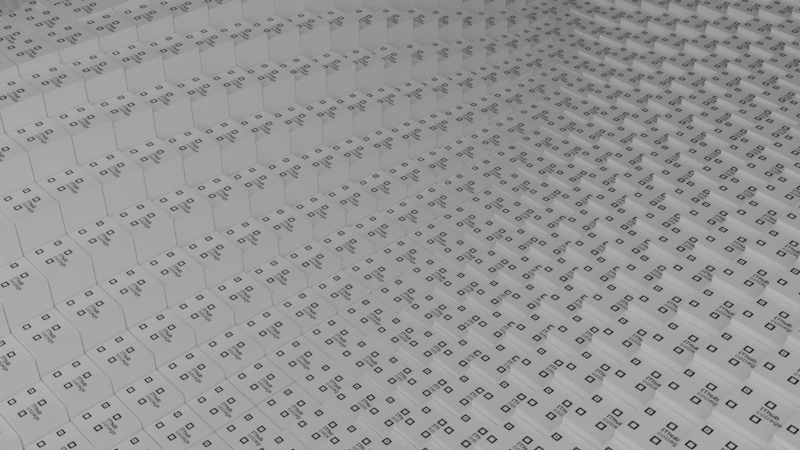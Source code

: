 # Source: waves_nodes.blend  (saved by Blender 4.3.34; exported with 4.5.12 LTS)
import bpy
from mathutils import Matrix  # noqa: F401  (used for matrix-valued properties, if any)

bpy.ops.wm.read_factory_settings(use_empty=True)
scene = bpy.context.scene
scene.name = 'Scene'

# ---- collections
col_collection = bpy.data.collections.new('Collection'); scene.collection.children.link(col_collection)

# ---- images (referenced by path relative to the original .blend; pixels are not part of the script)
import os
ASSET_DIR = os.environ.get("B2B_ASSET_DIR", "")  # directory of the original .blend (textures are referenced by path, not embedded)
HERE = os.path.dirname(os.path.abspath(__file__))  # packed textures are extracted next to this script under _unpacked/

def load_image(name, relpath, width, height, colorspace="sRGB"):
    """Load a texture the original file referenced (path relative to the .blend, or extracted next to this script)."""
    p = next((c for c in (os.path.join(HERE, relpath), os.path.join(ASSET_DIR, relpath)) if relpath and os.path.exists(c)), "")
    if p:
        img = bpy.data.images.load(p, check_existing=True)
        img.name = name
    else:  # same state as the original file: an image datablock whose file is absent (Cycles renders it pink)
        img = bpy.data.images.new(name, width, height)
        img.source = "FILE"
        img.filepath = "//" + (relpath or name)
    img.colorspace_settings.name = colorspace
    return img
img_untitled = load_image('Untitled', '_unpacked/Untitled.351ff6bf.png', 1024, 1024, 'sRGB')

# ---- materials (node trees are filled in below, after node groups)
mat_material_001 = bpy.data.materials.new('Material.001')
mat_material_001.alpha_threshold = 0.0
mat_material_001.use_transparent_shadow = False
mat_material_001.roughness = 0.5
mat_material_001.line_color = (0.0, 0.0, 0.0, 1.0)

# ---- node groups
ng_geometry_nodes = bpy.data.node_groups.new('Geometry Nodes', 'GeometryNodeTree')
_s = ng_geometry_nodes.interface.new_socket(name='Geometry', in_out='OUTPUT', socket_type='NodeSocketGeometry')
_s = ng_geometry_nodes.interface.new_socket(name='Geometry', in_out='INPUT', socket_type='NodeSocketGeometry')
ng_geometry_nodes.is_modifier = True
# nodes of 'Geometry Nodes' reference scene objects; filled in after objects exist

# ---- material node trees
mat_material_001.use_nodes = True; mat_material_001.node_tree.nodes.clear()
_N = mat_material_001.node_tree.nodes; _L = mat_material_001.node_tree.links
n0 = _N.new('ShaderNodeOutputMaterial'); n0.name = 'Material Output'; n0.location = (466, 300)
n1 = _N.new('ShaderNodeBsdfPrincipled'); n1.name = 'Principled BSDF'; n1.location = (176, 300)
n1.inputs[2].default_value = 1.0
n1.inputs[3].default_value = 1.1
n2 = _N.new('ShaderNodeTexImage'); n2.name = 'Image Texture'; n2.location = (-501, 287)
n2.image = img_untitled
n3 = _N.new('ShaderNodeTexNoise'); n3.name = 'Noise Texture'; n3.location = (-1537, -252)
n4 = _N.new('ShaderNodeTexCoord'); n4.name = 'Texture Coordinate'; n4.location = (-1541, -1)
n5 = _N.new('ShaderNodeMapping'); n5.name = 'Mapping'; n5.location = (-1255, 55)
n6 = _N.new('ShaderNodeTexVoronoi'); n6.name = 'Voronoi Texture'; n6.location = (-972, 100)
n6.inputs[2].default_value = 12.7
n7 = _N.new('ShaderNodeTexVoronoi'); n7.name = 'Voronoi Texture.001'; n7.location = (-953, -251)
n8 = _N.new('ShaderNodeValToRGB'); n8.name = 'Color Ramp'; n8.location = (-781, 79)
n8.color_ramp.interpolation = 'CONSTANT'
while len(n8.color_ramp.elements) > 1: n8.color_ramp.elements.remove(n8.color_ramp.elements[-1])
n8.color_ramp.elements[0].position = 0.0; n8.color_ramp.elements[0].color = (0.0, 0.0, 0.0, 1.0)
_e = n8.color_ramp.elements.new(0.9273); _e.color = (1.0, 1.0, 1.0, 1.0)
n9 = _N.new('ShaderNodeValToRGB'); n9.name = 'Color Ramp.001'; n9.location = (-760, -262)
n9.color_ramp.interpolation = 'CONSTANT'
while len(n9.color_ramp.elements) > 1: n9.color_ramp.elements.remove(n9.color_ramp.elements[-1])
n9.color_ramp.elements[0].position = 0.0; n9.color_ramp.elements[0].color = (0.0, 0.0, 0.0, 1.0)
_e = n9.color_ramp.elements.new(0.8455); _e.color = (1.0, 1.0, 1.0, 1.0)
n10 = _N.new('ShaderNodeMath'); n10.name = 'Math'; n10.location = (-481, -56)
n11 = _N.new('ShaderNodeMath'); n11.name = 'Math.001'; n11.location = (-53, 257)
n12 = _N.new('ShaderNodeMath'); n12.name = 'Math.002'; n12.location = (-280, -54)
n12.operation = 'MULTIPLY'
n12.inputs[1].default_value = -0.05
_L.new(n1.outputs[0], n0.inputs[0])
_L.new(n4.outputs[3], n5.inputs[0])
_L.new(n3.outputs[0], n5.inputs[2])
_L.new(n5.outputs[0], n6.inputs[0])
_L.new(n5.outputs[0], n7.inputs[0])
_L.new(n7.outputs[0], n9.inputs[0])
_L.new(n6.outputs[0], n8.inputs[0])
_L.new(n8.outputs[0], n10.inputs[0])
_L.new(n9.outputs[0], n10.inputs[1])
_L.new(n11.outputs[0], n1.inputs[0])
_L.new(n2.outputs[0], n11.inputs[0])
_L.new(n12.outputs[0], n11.inputs[1])
_L.new(n10.outputs[0], n12.inputs[0])
n0.is_active_output = True

# ---- world
world_world = bpy.data.worlds.new('World'); scene.world = world_world
world_world.use_nodes = True; world_world.node_tree.nodes.clear()
_N = world_world.node_tree.nodes; _L = world_world.node_tree.links
n0 = _N.new('ShaderNodeOutputWorld'); n0.name = 'World Output'; n0.location = (300, 300)
n1 = _N.new('ShaderNodeBackground'); n1.name = 'Background'; n1.location = (10, 300)
n1.inputs[0].default_value = (0.05088, 0.05088, 0.05088, 1.0)
_L.new(n1.outputs[0], n0.inputs[0])
n0.is_active_output = True
world_world.color = (0.05088, 0.05088, 0.05088)
world_world.use_sun_shadow = False
world_world.sun_shadow_jitter_overblur = 0.0

# ---- cameras
cam_camera = bpy.data.cameras.new('Camera')
cam_camera.clip_end = 100.0
cam_camera.ortho_scale = 7.314
cam_camera.show_composition_center = True
cam_camera.show_composition_center_diagonal = True
cam_camera.show_composition_thirds = True
cam_camera.dof.use_dof = True

# ---- lights
light_area = bpy.data.lights.new('Area', 'AREA')
light_area.energy = 200.0
light_area.size = 1.0
light_area.size_y = 1.0
light_area_001 = bpy.data.lights.new('Area.001', 'AREA')
light_area_001.energy = 100.0
light_area_001.size = 1.0
light_area_001.size_y = 1.0
light_area_002 = bpy.data.lights.new('Area.002', 'AREA')
light_area_002.energy = 666.1
light_area_002.size = 1.0
light_area_002.size_y = 1.0

# ---- meshes
me_cube_001 = bpy.data.meshes.new('Cube.001')
me_cube_001.from_pydata([(0.7519, 1.0, 0.7519), (0.7519, 0.7519, 1.0), (1.0, 0.7519, 0.7519), (0.7519, 1.0, 1.0), (1.0, 1.0, 1.0), (1.0, 0.7519, 1.0), (1.0, 1.0, 0.7519), (0.7519, 0.7519, -1.0), (0.7519, 1.0, -0.7519), (1.0, 0.7519, -0.7519), (0.7519, 1.0, -1.0), (1.0, 1.0, -1.0), (1.0, 1.0, -0.7519), (1.0, 0.7519, -1.0), (1.0, -0.7519, 0.7519), (0.7519, -0.7519, 1.0), (0.7519, -1.0, 0.7519), (1.0, -0.7519, 1.0), (1.0, -1.0, 1.0), (0.7519, -1.0, 1.0), (1.0, -1.0, 0.7519), (1.0, -0.7519, -0.7519), (0.7519, -1.0, -0.7519), (0.7519, -0.7519, -1.0), (1.0, -1.0, -0.7519), (1.0, -1.0, -1.0), (0.7519, -1.0, -1.0), (1.0, -0.7519, -1.0), (-0.7519, 1.0, 0.7519), (-1.0, 0.7519, 0.7519), (-0.7519, 0.7519, 1.0), (-1.0, 1.0, 0.7519), (-1.0, 1.0, 1.0), (-1.0, 0.7519, 1.0), (-0.7519, 1.0, 1.0), (-1.0, 0.7519, -0.7519), (-0.7519, 1.0, -0.7519), (-0.7519, 0.7519, -1.0), (-1.0, 1.0, -0.7519), (-1.0, 1.0, -1.0), (-0.7519, 1.0, -1.0), (-1.0, 0.7519, -1.0), (-1.0, -0.7519, 0.7519), (-0.7519, -1.0, 0.7519), (-0.7519, -0.7519, 1.0), (-1.0, -1.0, 0.7519), (-1.0, -1.0, 1.0), (-0.7519, -1.0, 1.0), (-1.0, -0.7519, 1.0), (-0.7519, -0.7519, -1.0), (-0.7519, -1.0, -0.7519), (-1.0, -0.7519, -0.7519), (-0.7519, -1.0, -1.0), (-1.0, -1.0, -1.0), (-1.0, -1.0, -0.7519), (-1.0, -0.7519, -1.0)], [], [(37, 7, 23, 49), (51, 42, 29, 35), (22, 16, 43, 50), (1, 30, 44, 15), (9, 2, 14, 21), (0, 3, 4, 6), (1, 5, 4, 3), (2, 6, 4, 5), (7, 10, 11, 13), (8, 12, 11, 10), (9, 13, 11, 12), (14, 17, 18, 20), (15, 19, 18, 17), (16, 20, 18, 19), (21, 24, 25, 27), (22, 26, 25, 24), (23, 27, 25, 26), (28, 31, 32, 34), (29, 33, 32, 31), (30, 34, 32, 33), (35, 38, 39, 41), (36, 40, 39, 38), (37, 41, 39, 40), (42, 45, 46, 48), (43, 47, 46, 45), (44, 48, 46, 47), (49, 52, 53, 55), (50, 54, 53, 52), (51, 55, 53, 54), (37, 49, 55, 41), (41, 55, 51, 35), (7, 37, 40, 10), (10, 40, 36, 8), (2, 9, 12, 6), (6, 12, 8, 0), (50, 43, 45, 54), (54, 45, 42, 51), (16, 22, 24, 20), (20, 24, 21, 14), (28, 36, 38, 31), (31, 38, 35, 29), (15, 44, 47, 19), (19, 47, 43, 16), (1, 15, 17, 5), (5, 17, 14, 2), (49, 23, 26, 52), (52, 26, 22, 50), (44, 30, 33, 48), (48, 33, 29, 42), (30, 1, 3, 34), (34, 3, 0, 28), (23, 7, 13, 27), (27, 13, 9, 21), (36, 28, 0, 8)])
_uv = me_cube_001.uv_layers.new(name='UVMap')
_uv.uv.foreach_set('vector', [0.2918, 0.04149, 0.2918, 0.2918, 0.04149, 0.2918, 0.04149, 0.04149, 0.2918, 0.3748, 0.2918, 0.6252, 0.04149, 0.6252, 0.04149, 0.3748, 0.3748, 0.6252, 0.3748, 0.3748, 0.6252, 0.3748, 0.6252, 0.6252, 0.5945, 0.7818, 0.5945, 0.9708, 0.4055, 0.9708, 0.4055, 0.7818, 0.6252, 0.04149, 0.6252, 0.2918, 0.3748, 0.2918, 0.3748, 0.04149, 0.04149, 0.7082, 0.0001998, 0.7082, 0.0001998, 0.6669, 0.04149, 0.6669, 0.5945, 0.7818, 0.5945, 0.7506, 0.6257, 0.7506, 0.6257, 0.7818, 0.6252, 0.2918, 0.6665, 0.2918, 0.6665, 0.3331, 0.6252, 0.3331, 0.2918, 0.2918, 0.3331, 0.2918, 0.3331, 0.3331, 0.2918, 0.3331, 0.2918, 0.7082, 0.2918, 0.6669, 0.3331, 0.6669, 0.3331, 0.7082, 0.6252, 0.04149, 0.6252, 0.0001998, 0.6665, 0.0001998, 0.6665, 0.04149, 0.3748, 0.2918, 0.3748, 0.3331, 0.3335, 0.3331, 0.3335, 0.2918, 0.4055, 0.7818, 0.3743, 0.7818, 0.3743, 0.7506, 0.4055, 0.7506, 0.3748, 0.3748, 0.3335, 0.3748, 0.3335, 0.3335, 0.3748, 0.3335, 0.3748, 0.04149, 0.3335, 0.04149, 0.3335, 0.0001998, 0.3748, 0.0001998, 0.3748, 0.6252, 0.3748, 0.6665, 0.3335, 0.6665, 0.3335, 0.6252, 0.04149, 0.2918, 0.04149, 0.3331, 0.0001998, 0.3331, 0.0001998, 0.2918, 0.04149, 0.9585, 0.04149, 0.9998, 0.0001998, 0.9998, 0.0001998, 0.9585, 0.04149, 0.6252, 0.04149, 0.6665, 0.0001998, 0.6665, 0.0001998, 0.6252, 0.5945, 0.9708, 0.6257, 0.9708, 0.6257, 1.002, 0.5945, 1.002, 0.04149, 0.3748, 0.0001998, 0.3748, 0.0001998, 0.3335, 0.04149, 0.3335, 0.2918, 0.9585, 0.3331, 0.9585, 0.3331, 0.9998, 0.2918, 0.9998, 0.2918, 0.04149, 0.2918, 0.0001998, 0.3331, 0.0001998, 0.3331, 0.04149, 0.2918, 0.6252, 0.3331, 0.6252, 0.3331, 0.6665, 0.2918, 0.6665, 0.6252, 0.3748, 0.6252, 0.3335, 0.6665, 0.3335, 0.6665, 0.3748, 0.4055, 0.9708, 0.4055, 1.002, 0.3743, 1.002, 0.3743, 0.9708, 0.04149, 0.04149, 0.0001998, 0.04149, 0.0001998, 0.0001998, 0.04149, 0.0001998, 0.6252, 0.6252, 0.6665, 0.6252, 0.6665, 0.6665, 0.6252, 0.6665, 0.2918, 0.3748, 0.2918, 0.3335, 0.3331, 0.3335, 0.3331, 0.3748, 0.2918, 0.04149, 0.04149, 0.04149, 0.04149, 0.0001998, 0.2918, 0.0001998, 0.04149, 0.3335, 0.2918, 0.3335, 0.2918, 0.3748, 0.04149, 0.3748, 0.2918, 0.2918, 0.2918, 0.04149, 0.3331, 0.04149, 0.3331, 0.2918, 0.3331, 0.7082, 0.3331, 0.9585, 0.2918, 0.9585, 0.2918, 0.7082, 0.6252, 0.2918, 0.6252, 0.04149, 0.6665, 0.04149, 0.6665, 0.2918, 0.04149, 0.6669, 0.2918, 0.6669, 0.2918, 0.7082, 0.04149, 0.7082, 0.6252, 0.6252, 0.6252, 0.3748, 0.6665, 0.3748, 0.6665, 0.6252, 0.3331, 0.3748, 0.3331, 0.6252, 0.2918, 0.6252, 0.2918, 0.3748, 0.3748, 0.3748, 0.3748, 0.6252, 0.3335, 0.6252, 0.3335, 0.3748, 0.3335, 0.2918, 0.3335, 0.04149, 0.3748, 0.04149, 0.3748, 0.2918, 0.04149, 0.9585, 0.2918, 0.9585, 0.2918, 0.9998, 0.04149, 0.9998, 0.0001998, 0.6252, 0.0001998, 0.3748, 0.04149, 0.3748, 0.04149, 0.6252, 0.4055, 0.7818, 0.4055, 0.9708, 0.3743, 0.9708, 0.3743, 0.7818, 0.3748, 0.3335, 0.6252, 0.3335, 0.6252, 0.3748, 0.3748, 0.3748, 0.5945, 0.7818, 0.4055, 0.7818, 0.4055, 0.7506, 0.5945, 0.7506, 0.6252, 0.3331, 0.3748, 0.3331, 0.3748, 0.2918, 0.6252, 0.2918, 0.04149, 0.04149, 0.04149, 0.2918, 0.0001998, 0.2918, 0.0001998, 0.04149, 0.6252, 0.6665, 0.3748, 0.6665, 0.3748, 0.6252, 0.6252, 0.6252, 0.4055, 0.9708, 0.5945, 0.9708, 0.5945, 1.002, 0.4055, 1.002, 0.2918, 0.6665, 0.04149, 0.6665, 0.04149, 0.6252, 0.2918, 0.6252, 0.5945, 0.9708, 0.5945, 0.7818, 0.6257, 0.7818, 0.6257, 0.9708, 0.0001998, 0.9585, 0.0001998, 0.7082, 0.04149, 0.7082, 0.04149, 0.9585, 0.04149, 0.2918, 0.2918, 0.2918, 0.2918, 0.3331, 0.04149, 0.3331, 0.3748, 0.0001998, 0.6252, 0.0001998, 0.6252, 0.04149, 0.3748, 0.04149, 0.2918, 0.9585, 0.04149, 0.9585, 0.04149, 0.7082, 0.2918, 0.7082])
me_cube_001.materials.append(mat_material_001)
me_cube_001.use_mirror_vertex_groups = False
me_cube_001.update()
me_plane = bpy.data.meshes.new('Plane')
me_plane.from_pydata([(-1.0, -1.0, 0.0), (1.0, -1.0, 0.0), (-1.0, 1.0, 0.0), (1.0, 1.0, 0.0)], [], [(0, 1, 3, 2)])
_uv = me_plane.uv_layers.new(name='UVMap')
_uv.uv.foreach_set('vector', [0.0, 0.0, 1.0, 0.0, 1.0, 1.0, 0.0, 1.0])
me_plane.update()

# ---- objects
ob_camera = bpy.data.objects.new('Camera', cam_camera)
ob_cube = bpy.data.objects.new('Cube', me_cube_001)
ob_plane = bpy.data.objects.new('Plane', me_plane)
ob_area = bpy.data.objects.new('Area', light_area)
ob_area_001 = bpy.data.objects.new('Area.001', light_area_001)
ob_area_002 = bpy.data.objects.new('Area.002', light_area_002)
_N = ng_geometry_nodes.nodes; _L = ng_geometry_nodes.links
n0 = _N.new('NodeGroupOutput'); n0.name = 'Group Output'; n0.location = (511, 0)
n1 = _N.new('GeometryNodeMeshGrid'); n1.name = 'Grid'; n1.location = (-319, 106)
n1.inputs[0].default_value = 13.0
n1.inputs[1].default_value = 13.0
n1.inputs[2].default_value = 48
n1.inputs[3].default_value = 48
n2 = _N.new('GeometryNodeSetPosition'); n2.name = 'Set Position'; n2.location = (71, 36)
n3 = _N.new('ShaderNodeCombineXYZ'); n3.name = 'Combine XYZ'; n3.location = (-196, -118)
n4 = _N.new('ShaderNodeTexWave'); n4.name = 'Wave Texture'; n4.location = (-646, -23)
n4.bands_direction = 'DIAGONAL'
n4.rings_direction = 'SPHERICAL'
n4.inputs[1].default_value = 0.03
n4.inputs[2].default_value = 27.0
n4.inputs[6].default_value = 6.073
n5 = _N.new('ShaderNodeMapRange'); n5.name = 'Map Range'; n5.location = (-416, -69)
n5.inputs[1].default_value = -0.6
n5.inputs[3].default_value = 0.001675
n5.inputs[4].default_value = 2.0
n6 = _N.new('GeometryNodeInstanceOnPoints'); n6.name = 'Instance on Points'; n6.location = (291, -1)
n6.inputs[6].default_value = (0.135, 0.135, 0.135)
n7 = _N.new('GeometryNodeObjectInfo'); n7.name = 'Object Info'; n7.location = (22, -177)
n7.inputs[0].default_value = ob_cube
_L.new(n6.outputs[0], n0.inputs[0])
_L.new(n1.outputs[0], n2.inputs[0])
_L.new(n3.outputs[0], n2.inputs[3])
_L.new(n5.outputs[0], n3.inputs[2])
_L.new(n4.outputs[0], n5.inputs[0])
_L.new(n2.outputs[0], n6.inputs[0])
_L.new(n7.outputs[4], n6.inputs[2])
n0.is_active_output = True

# ---- transforms, parenting, visibility, modifiers, constraints
ob_camera.location = (5.024, 5.393, 8.0)
ob_camera.rotation_euler = (0.9138, -2.885e-07, 2.393)
ob_camera.lock_rotations_4d = False
ob_camera.empty_display_type = 'ARROWS'
ob_camera.color = (0.0, 0.0, 0.0, 0.0)
ob_camera.display_type = 'WIRE'
ob_camera.lineart.crease_threshold = 0.0
ob_cube.location = (-5.09e-09, -12.44, 0.2804)
ob_cube.scale = (0.2989, 0.2989, 0.2989)
ob_cube.lock_rotations_4d = False
ob_cube.empty_display_type = 'ARROWS'
ob_cube.lineart.crease_threshold = 0.0
ob_plane.location = (0.0, 0.0, 0.0)
ob_plane.scale = (1.464, 1.464, 1.464)
_m = ob_plane.modifiers.new('GeometryNodes', 'NODES')
_m.node_group = ng_geometry_nodes
ob_area.location = (8.13, 4.372, 5.732)
ob_area.rotation_euler = (-0.7661, 0.9177, -0.393)
ob_area.scale = (18.11, 18.11, 18.11)
ob_area_001.location = (2.414, 8.676, 7.309)
ob_area_001.rotation_euler = (-1.004, 0.6038, -0.3388)
ob_area_001.scale = (18.11, 18.11, 18.11)
ob_area_002.location = (5.257, 2.085, 7.309)
ob_area_002.rotation_euler = (-0.2288, 0.9481, 0.2224)
ob_area_002.scale = (18.11, 18.11, 18.11)

# ---- collection membership
col_collection.objects.link(ob_camera)
col_collection.objects.link(ob_cube)
col_collection.objects.link(ob_plane)
col_collection.objects.link(ob_area)
col_collection.objects.link(ob_area_001)
col_collection.objects.link(ob_area_002)

# ---- scene / render settings (as saved in the file)
scene.camera = ob_camera
scene.frame_start = 1; scene.frame_end = 241; scene.frame_set(232)
scene.render.engine = 'BLENDER_EEVEE_NEXT'
scene.render.image_settings.file_format = 'FFMPEG'
scene.render.image_settings.color_mode = 'RGB'
scene.render.fps = 60
scene.cycles.use_denoising = False
scene.cycles.denoising_use_gpu = True
scene.cycles.samples = 40
scene.cycles.sampling_pattern = 'TABULATED_SOBOL'
scene.eevee.taa_render_samples = 32
scene.eevee.ray_tracing_options.trace_max_roughness = 0.0
bpy.context.view_layer.update()
